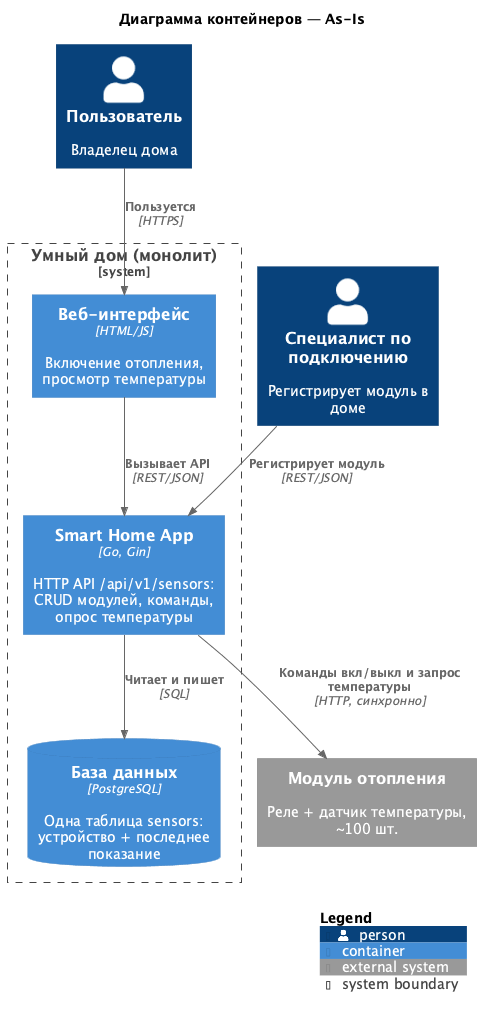

The diagram above was rendered by PlantUML. Its source (embedded in the PNG):
@startuml c4-container-as-is
!include https://raw.githubusercontent.com/plantuml-stdlib/C4-PlantUML/master/C4_Container.puml

title Диаграмма контейнеров — As-Is

Person(user, "Пользователь", "Владелец дома")
Person(technician, "Специалист по подключению", "Регистрирует модуль в доме")

System_Boundary(sh, "Умный дом (монолит)") {
    Container(web, "Веб-интерфейс", "HTML/JS", "Включение отопления, просмотр температуры")
    Container(app, "Smart Home App", "Go, Gin", "HTTP API /api/v1/sensors: CRUD модулей, команды, опрос температуры")
    ContainerDb(db, "База данных", "PostgreSQL", "Одна таблица sensors: устройство + последнее показание")
}

System_Ext(heating, "Модуль отопления", "Реле + датчик температуры, ~100 шт.")

Rel(user, web, "Пользуется", "HTTPS")
Rel(web, app, "Вызывает API", "REST/JSON")
Rel(technician, app, "Регистрирует модуль", "REST/JSON")
Rel(app, db, "Читает и пишет", "SQL")
Rel(app, heating, "Команды вкл/выкл и запрос температуры", "HTTP, синхронно")

SHOW_LEGEND()
@enduml